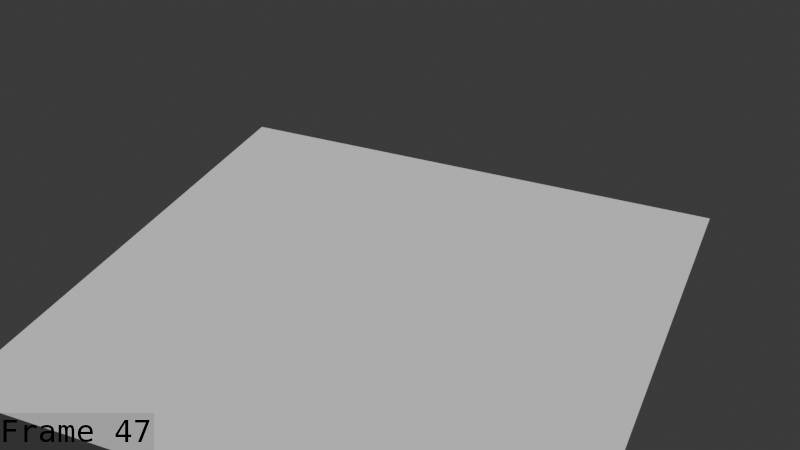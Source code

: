 # Source: Dryad_Walk_splining_July_23_clean_up.blend  (saved by Blender 5.1.30; exported with 4.5.12 LTS)
import bpy
from mathutils import Matrix  # noqa: F401  (used for matrix-valued properties, if any)

bpy.ops.wm.read_factory_settings(use_empty=True)
scene = bpy.context.scene
scene.name = 'Scene'

# ---- collections
col_collection = bpy.data.collections.new('Collection'); scene.collection.children.link(col_collection)
col_collection_001 = bpy.data.collections.new('Collection.001'); col_collection.children.link(col_collection_001)

# ---- world
world_world = bpy.data.worlds.new('World'); scene.world = world_world
world_world.use_nodes = True; world_world.node_tree.nodes.clear()
_N = world_world.node_tree.nodes; _L = world_world.node_tree.links
n0 = _N.new('ShaderNodeOutputWorld'); n0.name = 'World Output'; n0.location = (200, 100)
n1 = _N.new('ShaderNodeBackground'); n1.name = 'Background'; n1.location = (-200, 100)
n1.inputs[0].default_value = (0.05088, 0.05088, 0.05088, 1.0)
_L.new(n1.outputs[0], n0.inputs[0])
n0.is_active_output = True
world_world.color = (0.05088, 0.05088, 0.05088)
world_world.sun_shadow_jitter_overblur = 0.0

# ---- cameras
cam_camera = bpy.data.cameras.new('Camera')
cam_camera.clip_end = 100.0
cam_camera.ortho_scale = 7.314

# ---- meshes
me_plane = bpy.data.meshes.new('Plane')
me_plane.from_pydata([(-2.909, -2.909, 0.0), (2.909, -2.909, 0.0), (-2.909, 2.909, 0.0), (2.909, 2.909, 0.0)], [], [(0, 1, 3, 2)])
_uv = me_plane.uv_layers.new(name='UVMap')
_uv.uv.foreach_set('vector', [0.0, 0.0, 1.0, 0.0, 1.0, 1.0, 0.0, 1.0])
me_plane.update()
me_mesh = bpy.data.meshes.new('Mesh')
me_mesh.from_pydata([], [], [])
me_mesh.materials.append(None)
me_mesh.materials.append(None)
me_mesh.materials.append(None)
me_mesh.materials.append(None)
me_mesh.update()
arm_armature = bpy.data.armatures.new('Armature')  # bones are not reproduced

# ---- objects
ob_camera = bpy.data.objects.new('Camera', cam_camera)
ob_plane = bpy.data.objects.new('Plane', me_plane)
ob_mball_001 = bpy.data.objects.new('Mball.001', me_mesh)
ob_armature = bpy.data.objects.new('Armature', arm_armature)

# ---- transforms, parenting, visibility, modifiers, constraints
ob_camera.location = (-3.915, 8.388, 6.653)
ob_camera.rotation_euler = (1.012, -3.648e-07, 3.547)
ob_camera.lock_rotations_4d = False
ob_camera.empty_display_type = 'ARROWS'
ob_camera.color = (0.0, 0.0, 0.0, 0.0)
ob_camera.display_type = 'WIRE'
ob_camera.lineart.crease_threshold = 0.0
ob_plane.location = (0.0, 0.0, 0.0)
ob_mball_001.parent = ob_armature
ob_mball_001.matrix_parent_inverse = Matrix(((-4.371e-08, 1.0, 0.0, -0.8685), (-1.0, -4.371e-08, -0.0, 0.5922), (0.0, -0.0, 1.0, -0.2007), (-0.0, 0.0, -0.0, 1.0)))
ob_mball_001.location = (0.6102, 0.8632, 0.7144)
ob_mball_001.scale = (0.1819, 0.1819, 0.1819)
_m = ob_mball_001.modifiers.new('Armature', 'ARMATURE')
_m.object = ob_armature
ob_armature.location = (0.0, 0.0, 0.2007)
ob_armature.rotation_euler = (0.0, -0.0, 1.571)
ob_armature.show_in_front = True

# ---- collection membership
col_collection.objects.link(ob_camera)
col_collection.objects.link(ob_plane)
col_collection_001.objects.link(ob_mball_001)
col_collection_001.objects.link(ob_armature)

# ---- scene / render settings (as saved in the file)
scene.camera = ob_camera
scene.frame_start = 1; scene.frame_end = 47; scene.frame_set(47)
scene.render.engine = 'BLENDER_EEVEE_NEXT'
scene.render.image_settings.file_format = 'FFMPEG'
scene.render.image_settings.color_mode = 'RGB'
scene.render.fps = 60
scene.render.bake_bias = 0.0
scene.render.bake_samples = 0
scene.render.use_stamp_time = False
scene.render.use_stamp_date = False
scene.render.use_stamp_camera = False
scene.render.use_stamp_scene = False
scene.render.use_stamp_filename = False
scene.render.use_stamp_render_time = False
scene.render.use_stamp = True
scene.render.stamp_font_size = 31
scene.render.stamp_foreground = (0.0, 0.0, 0.0, 1.0)
scene.cycles.sampling_pattern = 'TABULATED_SOBOL'
scene.eevee.use_volume_custom_range = False
bpy.context.view_layer.update()

# ---- added for rendering (the .blend has no usable light): sun
light_auto_sun = bpy.data.lights.new('AutoSun', 'SUN')
light_auto_sun.energy = 3.0
light_auto_sun.angle = 0.0523599
ob_auto_sun = bpy.data.objects.new('AutoSun', light_auto_sun)
scene.collection.objects.link(ob_auto_sun)
ob_auto_sun.rotation_euler = (0.872665, 0.174533, 0.523599)
bpy.context.view_layer.update()
